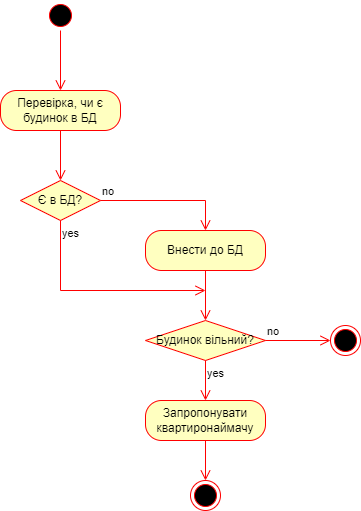

The diagram above was exported from draw.io. Its source (the exported page's mxGraphModel, read from the mxfile embedded in the PNG):
<mxGraphModel dx="880" dy="522" grid="1" gridSize="10" guides="1" tooltips="1" connect="1" arrows="1" fold="1" page="1" pageScale="1" pageWidth="827" pageHeight="1169" math="0" shadow="0">
  <root>
    <mxCell id="0" />
    <mxCell id="1" parent="0" />
    <mxCell id="OVgtRjmaENTYtYLkprRq-1" value="" style="ellipse;html=1;shape=startState;fillColor=#000000;strokeColor=#ff0000;" vertex="1" parent="1">
      <mxGeometry x="200" y="280" width="30" height="30" as="geometry" />
    </mxCell>
    <mxCell id="OVgtRjmaENTYtYLkprRq-2" value="" style="edgeStyle=orthogonalEdgeStyle;html=1;verticalAlign=bottom;endArrow=open;endSize=8;strokeColor=#ff0000;rounded=0;entryX=0.5;entryY=0;entryDx=0;entryDy=0;" edge="1" source="OVgtRjmaENTYtYLkprRq-1" parent="1" target="OVgtRjmaENTYtYLkprRq-3">
      <mxGeometry relative="1" as="geometry">
        <mxPoint x="215" y="370" as="targetPoint" />
      </mxGeometry>
    </mxCell>
    <mxCell id="OVgtRjmaENTYtYLkprRq-3" value="Перевірка, чи є будинок в БД" style="rounded=1;whiteSpace=wrap;html=1;arcSize=40;fontColor=#000000;fillColor=#ffffc0;strokeColor=#ff0000;" vertex="1" parent="1">
      <mxGeometry x="155" y="370" width="120" height="40" as="geometry" />
    </mxCell>
    <mxCell id="OVgtRjmaENTYtYLkprRq-4" value="" style="edgeStyle=orthogonalEdgeStyle;html=1;verticalAlign=bottom;endArrow=open;endSize=8;strokeColor=#ff0000;rounded=0;entryX=0.5;entryY=0;entryDx=0;entryDy=0;" edge="1" source="OVgtRjmaENTYtYLkprRq-3" parent="1" target="OVgtRjmaENTYtYLkprRq-9">
      <mxGeometry relative="1" as="geometry">
        <mxPoint x="215" y="480" as="targetPoint" />
      </mxGeometry>
    </mxCell>
    <mxCell id="OVgtRjmaENTYtYLkprRq-9" value="Є в БД?" style="rhombus;whiteSpace=wrap;html=1;fontColor=#000000;fillColor=#ffffc0;strokeColor=#ff0000;" vertex="1" parent="1">
      <mxGeometry x="175" y="460" width="80" height="40" as="geometry" />
    </mxCell>
    <mxCell id="OVgtRjmaENTYtYLkprRq-10" value="no" style="edgeStyle=orthogonalEdgeStyle;html=1;align=left;verticalAlign=bottom;endArrow=open;endSize=8;strokeColor=#ff0000;rounded=0;entryX=0.5;entryY=0;entryDx=0;entryDy=0;" edge="1" source="OVgtRjmaENTYtYLkprRq-9" parent="1" target="OVgtRjmaENTYtYLkprRq-16">
      <mxGeometry x="-1" relative="1" as="geometry">
        <mxPoint x="360" y="505" as="targetPoint" />
      </mxGeometry>
    </mxCell>
    <mxCell id="OVgtRjmaENTYtYLkprRq-11" value="yes" style="edgeStyle=orthogonalEdgeStyle;html=1;align=left;verticalAlign=top;endArrow=open;endSize=8;strokeColor=#ff0000;rounded=0;" edge="1" source="OVgtRjmaENTYtYLkprRq-9" parent="1">
      <mxGeometry x="-1" relative="1" as="geometry">
        <mxPoint x="360" y="570" as="targetPoint" />
        <Array as="points">
          <mxPoint x="215" y="570" />
          <mxPoint x="215" y="570" />
        </Array>
      </mxGeometry>
    </mxCell>
    <mxCell id="OVgtRjmaENTYtYLkprRq-12" value="Запропонувати квартиронаймачу" style="rounded=1;whiteSpace=wrap;html=1;arcSize=40;fontColor=#000000;fillColor=#ffffc0;strokeColor=#ff0000;" vertex="1" parent="1">
      <mxGeometry x="300" y="680" width="120" height="40" as="geometry" />
    </mxCell>
    <mxCell id="OVgtRjmaENTYtYLkprRq-13" value="" style="edgeStyle=orthogonalEdgeStyle;html=1;verticalAlign=bottom;endArrow=open;endSize=8;strokeColor=#ff0000;rounded=0;entryX=0.5;entryY=0;entryDx=0;entryDy=0;" edge="1" source="OVgtRjmaENTYtYLkprRq-12" parent="1" target="OVgtRjmaENTYtYLkprRq-15">
      <mxGeometry relative="1" as="geometry">
        <mxPoint x="215" y="660" as="targetPoint" />
      </mxGeometry>
    </mxCell>
    <mxCell id="OVgtRjmaENTYtYLkprRq-15" value="" style="ellipse;html=1;shape=endState;fillColor=#000000;strokeColor=#ff0000;" vertex="1" parent="1">
      <mxGeometry x="345" y="760" width="30" height="30" as="geometry" />
    </mxCell>
    <mxCell id="OVgtRjmaENTYtYLkprRq-16" value="Внести до БД" style="rounded=1;whiteSpace=wrap;html=1;arcSize=40;fontColor=#000000;fillColor=#ffffc0;strokeColor=#ff0000;" vertex="1" parent="1">
      <mxGeometry x="300" y="510" width="120" height="40" as="geometry" />
    </mxCell>
    <mxCell id="OVgtRjmaENTYtYLkprRq-17" value="" style="edgeStyle=orthogonalEdgeStyle;html=1;verticalAlign=bottom;endArrow=open;endSize=8;strokeColor=#ff0000;rounded=0;entryX=0.5;entryY=0;entryDx=0;entryDy=0;" edge="1" source="OVgtRjmaENTYtYLkprRq-16" parent="1" target="OVgtRjmaENTYtYLkprRq-18">
      <mxGeometry relative="1" as="geometry">
        <mxPoint x="360" y="590" as="targetPoint" />
      </mxGeometry>
    </mxCell>
    <mxCell id="OVgtRjmaENTYtYLkprRq-18" value="Будинок вільний?" style="rhombus;whiteSpace=wrap;html=1;fontColor=#000000;fillColor=#ffffc0;strokeColor=#ff0000;" vertex="1" parent="1">
      <mxGeometry x="300" y="600" width="120" height="40" as="geometry" />
    </mxCell>
    <mxCell id="OVgtRjmaENTYtYLkprRq-19" value="no" style="edgeStyle=orthogonalEdgeStyle;html=1;align=left;verticalAlign=bottom;endArrow=open;endSize=8;strokeColor=#ff0000;rounded=0;" edge="1" source="OVgtRjmaENTYtYLkprRq-18" parent="1" target="OVgtRjmaENTYtYLkprRq-21">
      <mxGeometry x="-1" relative="1" as="geometry">
        <mxPoint x="500" y="620" as="targetPoint" />
      </mxGeometry>
    </mxCell>
    <mxCell id="OVgtRjmaENTYtYLkprRq-20" value="yes" style="edgeStyle=orthogonalEdgeStyle;html=1;align=left;verticalAlign=top;endArrow=open;endSize=8;strokeColor=#ff0000;rounded=0;entryX=0.5;entryY=0;entryDx=0;entryDy=0;" edge="1" source="OVgtRjmaENTYtYLkprRq-18" parent="1" target="OVgtRjmaENTYtYLkprRq-12">
      <mxGeometry x="-1" relative="1" as="geometry">
        <mxPoint x="360" y="680" as="targetPoint" />
      </mxGeometry>
    </mxCell>
    <mxCell id="OVgtRjmaENTYtYLkprRq-21" value="" style="ellipse;html=1;shape=endState;fillColor=#000000;strokeColor=#ff0000;" vertex="1" parent="1">
      <mxGeometry x="485" y="605" width="30" height="30" as="geometry" />
    </mxCell>
  </root>
</mxGraphModel>